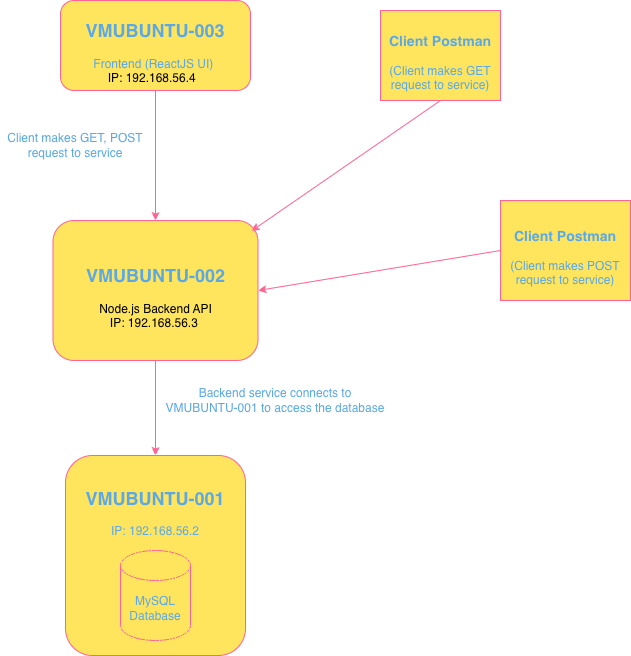

The diagram above was exported from draw.io. Its source (the exported page's mxGraphModel, read from the mxfile embedded in the PNG):
<mxGraphModel dx="1298" dy="830" grid="1" gridSize="10" guides="1" tooltips="1" connect="1" arrows="1" fold="1" page="1" pageScale="1" pageWidth="850" pageHeight="1100" background="none" math="0" shadow="0" adaptiveColors="none">
  <root>
    <mxCell id="0" />
    <mxCell id="1" parent="0" />
    <mxCell id="qo4kqNW4iQVyHtky5cgT-3" parent="1" style="rounded=1;whiteSpace=wrap;html=1;labelBorderColor=none;labelBackgroundColor=none;textShadow=0;spacingBottom=100;fillColor=#FFE45E;strokeColor=#FF6392;fontColor=#5AA9E6;" value="&lt;h2 style=&quot;padding-top: 0px; padding-left: 0px;&quot;&gt;VMUBUNTU-001&lt;/h2&gt;&lt;div&gt;&amp;nbsp;IP: 192.168.56.2&amp;nbsp;&lt;/div&gt;" vertex="1">
      <mxGeometry height="200" width="180" x="235" y="605" as="geometry" />
    </mxCell>
    <mxCell id="qo4kqNW4iQVyHtky5cgT-4" parent="1" style="shape=cylinder3;whiteSpace=wrap;html=1;boundedLbl=1;backgroundOutline=1;size=15;labelBackgroundColor=none;fillColor=#FFE45E;strokeColor=#FF6392;fontColor=#5AA9E6;" value="MySQL&lt;div&gt;Database&lt;/div&gt;" vertex="1">
      <mxGeometry height="90" width="70" x="290" y="700" as="geometry" />
    </mxCell>
    <mxCell id="qo4kqNW4iQVyHtky5cgT-6" parent="1" style="rounded=1;whiteSpace=wrap;html=1;labelBackgroundColor=none;fillColor=#FFE45E;strokeColor=#FF6392;fontColor=#5AA9E6;" value="&lt;h2&gt;VMUBUNTU-002&lt;/h2&gt;&lt;div&gt;&lt;span style=&quot;background-color: transparent; color: light-dark(rgb(0, 0, 0), rgb(255, 255, 255));&quot;&gt;Node.js Backend API&lt;/span&gt;&lt;/div&gt;&lt;div&gt;&lt;span style=&quot;background-color: transparent; color: light-dark(rgb(0, 0, 0), rgb(255, 255, 255));&quot;&gt;IP: 192.168.56.3&amp;nbsp;&lt;/span&gt;&lt;/div&gt;" vertex="1">
      <mxGeometry height="140" width="205" x="222.5" y="370" as="geometry" />
    </mxCell>
    <mxCell id="qo4kqNW4iQVyHtky5cgT-7" parent="1" style="rounded=1;whiteSpace=wrap;html=1;labelBackgroundColor=none;fillColor=#FFE45E;strokeColor=#FF6392;fontColor=#5AA9E6;" value="&lt;h2&gt;VMUBUNTU-003&lt;/h2&gt;&lt;div&gt;&lt;div&gt;Frontend (ReactJS UI)&amp;nbsp;&lt;/div&gt;&lt;div&gt;&lt;span style=&quot;background-color: transparent; color: light-dark(rgb(0, 0, 0), rgb(255, 255, 255));&quot;&gt;IP: 192.168.56.4&amp;nbsp;&amp;nbsp;&lt;/span&gt;&lt;/div&gt;&lt;/div&gt;" vertex="1">
      <mxGeometry height="90" width="190" x="230" y="150" as="geometry" />
    </mxCell>
    <mxCell id="qo4kqNW4iQVyHtky5cgT-8" parent="1" style="rounded=0;whiteSpace=wrap;html=1;labelBackgroundColor=none;fillColor=#FFE45E;strokeColor=#FF6392;fontColor=#5AA9E6;" value="&lt;h3&gt;Client Postman&lt;/h3&gt;&lt;div&gt;&lt;div&gt;(Client makes POST request to service)&lt;/div&gt;&lt;/div&gt;" vertex="1">
      <mxGeometry height="100" width="130" x="670" y="350" as="geometry" />
    </mxCell>
    <mxCell id="qo4kqNW4iQVyHtky5cgT-9" parent="1" style="rounded=0;whiteSpace=wrap;html=1;spacing=2;labelBackgroundColor=none;fillColor=#FFE45E;strokeColor=#FF6392;fontColor=#5AA9E6;" value="&lt;h3&gt;Client Postman&lt;/h3&gt;&lt;div&gt;&lt;div&gt;(Client makes GET request to service)&lt;/div&gt;&lt;/div&gt;" vertex="1">
      <mxGeometry height="90" width="120" x="550" y="160" as="geometry" />
    </mxCell>
    <mxCell id="qo4kqNW4iQVyHtky5cgT-11" edge="1" parent="1" source="qo4kqNW4iQVyHtky5cgT-6" style="endArrow=classic;html=1;rounded=0;exitX=0.5;exitY=1;exitDx=0;exitDy=0;entryX=0.5;entryY=0;entryDx=0;entryDy=0;labelBackgroundColor=none;fontColor=default;strokeColor=#FF6392;" target="qo4kqNW4iQVyHtky5cgT-3" value="">
      <mxGeometry height="50" relative="1" width="50" as="geometry">
        <mxPoint x="400" y="530" as="sourcePoint" />
        <mxPoint x="450" y="480" as="targetPoint" />
      </mxGeometry>
    </mxCell>
    <mxCell id="qo4kqNW4iQVyHtky5cgT-12" edge="1" parent="1" source="qo4kqNW4iQVyHtky5cgT-7" style="endArrow=classic;html=1;rounded=0;exitX=0.5;exitY=1;exitDx=0;exitDy=0;entryX=0.5;entryY=0;entryDx=0;entryDy=0;labelBackgroundColor=none;fontColor=default;strokeColor=#FF6392;" target="qo4kqNW4iQVyHtky5cgT-6" value="">
      <mxGeometry height="50" relative="1" width="50" as="geometry">
        <mxPoint x="400" y="530" as="sourcePoint" />
        <mxPoint x="450" y="480" as="targetPoint" />
      </mxGeometry>
    </mxCell>
    <mxCell id="qo4kqNW4iQVyHtky5cgT-13" edge="1" parent="1" source="qo4kqNW4iQVyHtky5cgT-9" style="endArrow=classic;html=1;rounded=0;entryX=0.968;entryY=0.075;entryDx=0;entryDy=0;entryPerimeter=0;exitX=0.5;exitY=1;exitDx=0;exitDy=0;labelBackgroundColor=none;fontColor=default;strokeColor=#FF6392;" target="qo4kqNW4iQVyHtky5cgT-6" value="">
      <mxGeometry height="50" relative="1" width="50" as="geometry">
        <mxPoint x="590" y="260" as="sourcePoint" />
        <mxPoint x="450" y="480" as="targetPoint" />
      </mxGeometry>
    </mxCell>
    <mxCell id="qo4kqNW4iQVyHtky5cgT-14" edge="1" parent="1" source="qo4kqNW4iQVyHtky5cgT-8" style="endArrow=classic;html=1;rounded=0;exitX=0;exitY=0.5;exitDx=0;exitDy=0;entryX=1;entryY=0.5;entryDx=0;entryDy=0;labelBackgroundColor=none;fontColor=default;strokeColor=#FF6392;" target="qo4kqNW4iQVyHtky5cgT-6" value="">
      <mxGeometry height="50" relative="1" width="50" as="geometry">
        <mxPoint x="400" y="530" as="sourcePoint" />
        <mxPoint x="450" y="480" as="targetPoint" />
      </mxGeometry>
    </mxCell>
    <mxCell id="qo4kqNW4iQVyHtky5cgT-15" parent="1" style="text;html=1;whiteSpace=wrap;strokeColor=none;fillColor=none;align=center;verticalAlign=middle;rounded=0;labelBackgroundColor=none;fontColor=#5AA9E6;" value="Backend service connects to VMUBUNTU-001 to access the database" vertex="1">
      <mxGeometry height="30" width="230" x="330" y="535" as="geometry" />
    </mxCell>
    <mxCell id="qo4kqNW4iQVyHtky5cgT-16" parent="1" style="text;html=1;whiteSpace=wrap;strokeColor=none;fillColor=none;align=center;verticalAlign=middle;rounded=0;labelBackgroundColor=none;fontColor=#5AA9E6;" value="Client makes GET, POST request to service" vertex="1">
      <mxGeometry height="30" width="150" x="170" y="280" as="geometry" />
    </mxCell>
  </root>
</mxGraphModel>